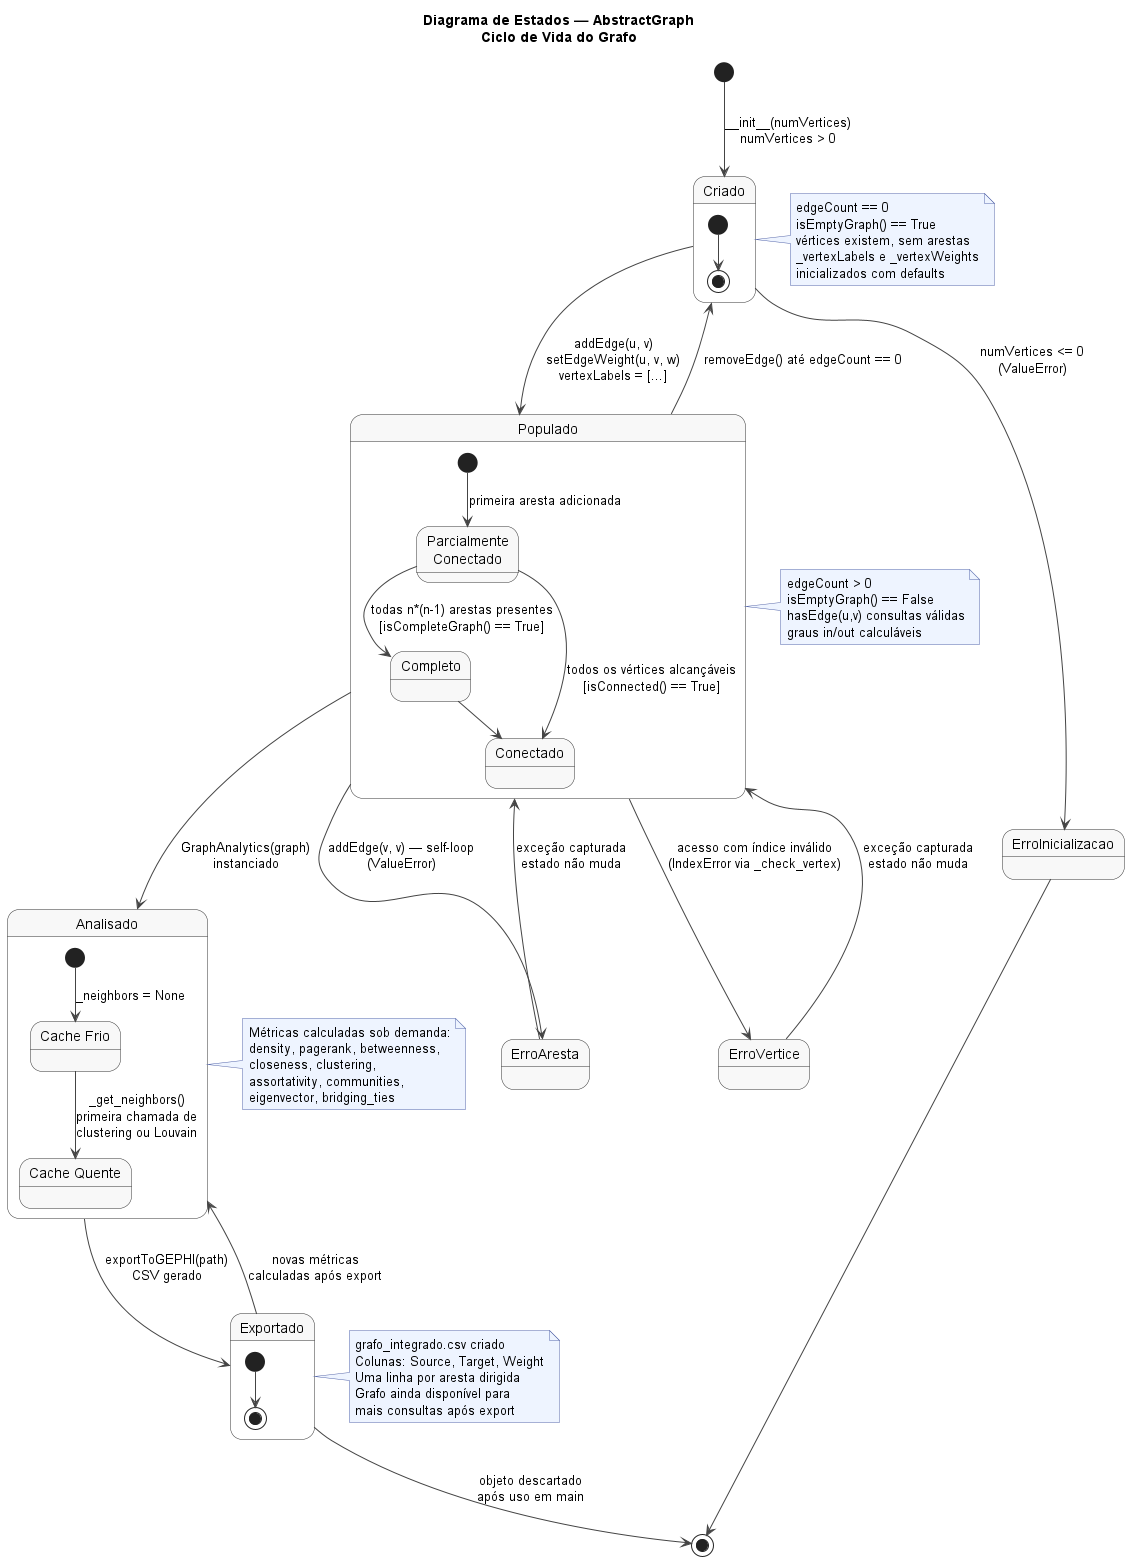

The diagram above was rendered by PlantUML. Its source (embedded in the PNG):
@startuml diagrama_estados_grafo

skinparam backgroundColor white
skinparam state {
    BackgroundColor #F8F8F8
    BorderColor #333333
    ArrowColor #444444
    StartColor #333333
    EndColor #333333
}
skinparam note {
    BackgroundColor #EEF4FF
    BorderColor #5566AA
}

title Diagrama de Estados — AbstractGraph\nCiclo de Vida do Grafo

[*] --> Criado : __init__(numVertices)\nnumVertices > 0

state Criado {
    [*] --> [*]
}
note right of Criado
  edgeCount == 0
  isEmptyGraph() == True
  vértices existem, sem arestas
  _vertexLabels e _vertexWeights
  inicializados com defaults
end note

Criado --> ErroInicializacao : numVertices <= 0\n(ValueError)
ErroInicializacao --> [*]

Criado --> Populado : addEdge(u, v)\nsetEdgeWeight(u, v, w)\nvertexLabels = [...]

state Populado {
    state "Parcialmente\nConectado" as Parcial
    state "Completo" as Completo
    state "Conectado" as Conectado

    [*] --> Parcial : primeira aresta adicionada
    Parcial --> Completo  : todas n*(n-1) arestas presentes\n[isCompleteGraph() == True]
    Parcial --> Conectado : todos os vértices alcançáveis\n[isConnected() == True]
    Completo --> Conectado
}
note right of Populado
  edgeCount > 0
  isEmptyGraph() == False
  hasEdge(u,v) consultas válidas
  graus in/out calculáveis
end note

Populado --> Criado       : removeEdge() até edgeCount == 0
Populado --> ErroAresta   : addEdge(v, v) — self-loop\n(ValueError)
Populado --> ErroVertice  : acesso com índice inválido\n(IndexError via _check_vertex)

ErroAresta  --> Populado : exceção capturada\nestado não muda
ErroVertice --> Populado : exceção capturada\nestado não muda

Populado --> Analisado : GraphAnalytics(graph)\ninstanciado

state Analisado {
    state "Cache Frio" as CacheFrio
    state "Cache Quente" as CacheQuente

    [*] --> CacheFrio : _neighbors = None
    CacheFrio --> CacheQuente : _get_neighbors()\nprimeira chamada de\nclustering ou Louvain
}
note right of Analisado
  Métricas calculadas sob demanda:
  density, pagerank, betweenness,
  closeness, clustering,
  assortativity, communities,
  eigenvector, bridging_ties
end note

Analisado --> Exportado : exportToGEPHI(path)\nCSV gerado

state Exportado {
    [*] --> [*]
}
note right of Exportado
  grafo_integrado.csv criado
  Colunas: Source, Target, Weight
  Uma linha por aresta dirigida
  Grafo ainda disponível para
  mais consultas após export
end note

Exportado --> Analisado : novas métricas\ncalculadas após export
Exportado --> [*]        : objeto descartado\napós uso em main

@enduml